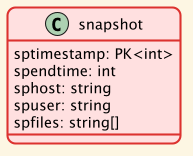

The diagram above was rendered by PlantUML. Its source (embedded in the PNG):
@startuml snapshot

!theme sunlust

class snapshot {
    sptimestamp: PK<int>
    spendtime: int
    sphost: string
    spuser: string
    spfiles: string[]
}

' note right of snapshot::sptimestamp
'     resolution < 1 ms
' end note

@enduml